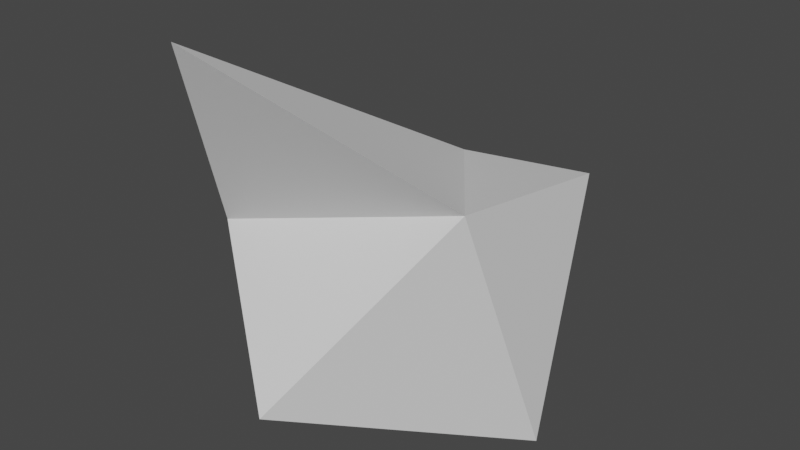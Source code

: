 # Source: fragment_03.blend  (saved by Blender 2.80.58; exported with 4.5.12 LTS)
import bpy
from mathutils import Matrix  # noqa: F401  (used for matrix-valued properties, if any)

bpy.ops.wm.read_factory_settings(use_empty=True)
scene = bpy.context.scene
scene.name = 'Scene'

# ---- collections
col_collection = bpy.data.collections.new('Collection'); scene.collection.children.link(col_collection)

# ---- world
world_world = bpy.data.worlds.new('World'); scene.world = world_world
world_world.use_nodes = True; world_world.node_tree.nodes.clear()
_N = world_world.node_tree.nodes; _L = world_world.node_tree.links
n0 = _N.new('ShaderNodeOutputWorld'); n0.name = 'World Output'; n0.location = (300, 300)
n1 = _N.new('ShaderNodeBackground'); n1.name = 'Background'; n1.location = (10, 300)
n1.inputs[0].default_value = (0.05088, 0.05088, 0.05088, 1.0)
_L.new(n1.outputs[0], n0.inputs[0])
n0.is_active_output = True
world_world.color = (0.05088, 0.05088, 0.05088)
world_world.use_sun_shadow = False
world_world.sun_shadow_jitter_overblur = 0.0

# ---- meshes
me_cube_003 = bpy.data.meshes.new('Cube.003')
me_cube_003.from_pydata([(1.663, -0.1266, -0.1983), (0.8886, -1.301, 0.2449), (0.3115, 0.3317, 0.2885), (0.262, -0.8654, 0.9105), (1.562, 0.3674, 1.104), (1.565, -0.6701, 1.269), (0.5837, 0.6515, 0.8705), (0.6404, -1.404, 2.025)], [], [(1, 2, 0), (3, 6, 2), (6, 5, 4), (5, 0, 4), (6, 0, 2), (3, 5, 7), (1, 3, 2), (3, 7, 6), (6, 7, 5), (5, 1, 0), (6, 4, 0), (3, 1, 5)])
_uv = me_cube_003.uv_layers.new(name='UVMap')
_uv.uv.foreach_set('vector', [0.625, 0.0, 0.375, 0.25, 0.375, 0.0, 0.625, 0.25, 0.375, 0.5, 0.375, 0.25, 0.375, 0.5, 0.625, 0.75, 0.375, 0.75, 0.625, 0.75, 0.375, 1.0, 0.375, 0.75, 0.375, 0.5, 0.125, 0.75, 0.125, 0.5, 0.875, 0.5, 0.625, 0.75, 0.625, 0.5, 0.625, 0.0, 0.625, 0.25, 0.375, 0.25, 0.625, 0.25, 0.625, 0.5, 0.375, 0.5, 0.375, 0.5, 0.625, 0.5, 0.625, 0.75, 0.625, 0.75, 0.625, 1.0, 0.375, 1.0, 0.375, 0.5, 0.375, 0.75, 0.125, 0.75, 0.875, 0.5, 0.875, 0.75, 0.625, 0.75])
me_cube_003.use_remesh_preserve_volume = False
me_cube_003.use_remesh_preserve_attributes = False
me_cube_003.use_mirror_vertex_groups = False
me_cube_003.update()

# ---- objects
ob_cube = bpy.data.objects.new('Cube', me_cube_003)

# ---- transforms, parenting, visibility, modifiers, constraints
ob_cube.location = (0.0, 0.0, 0.0)
ob_cube.lineart.crease_threshold = 0.0

# ---- collection membership
col_collection.objects.link(ob_cube)

# ---- scene / render settings (as saved in the file)
scene.frame_start = 1; scene.frame_end = 250; scene.frame_set(1)
scene.render.engine = 'BLENDER_EEVEE_NEXT'
scene.cycles.use_denoising = False
scene.cycles.samples = 128
scene.cycles.sampling_pattern = 'TABULATED_SOBOL'
scene.cycles.use_adaptive_sampling = False
scene.cycles.use_light_tree = False
scene.view_settings.view_transform = 'Filmic'
bpy.context.view_layer.update()

# ---- added for rendering (the .blend has no active camera and no usable light): camera, sun
cam_auto = bpy.data.cameras.new('AutoCamera')
cam_auto.lens = 50.0
cam_auto.sensor_width = 36.0
cam_auto.clip_end = 1000.0
ob_auto_camera = bpy.data.objects.new('AutoCamera', cam_auto)
scene.collection.objects.link(ob_auto_camera)
ob_auto_camera.location = (4.04894, -4.08042, 3.38248)
ob_auto_camera.rotation_euler = (1.09748, -7.21219e-08, 0.694738)
scene.camera = ob_auto_camera
light_auto_sun = bpy.data.lights.new('AutoSun', 'SUN')
light_auto_sun.energy = 3.0
light_auto_sun.angle = 0.0523599
ob_auto_sun = bpy.data.objects.new('AutoSun', light_auto_sun)
scene.collection.objects.link(ob_auto_sun)
ob_auto_sun.rotation_euler = (0.872665, 0.174533, 0.523599)
bpy.context.view_layer.update()
